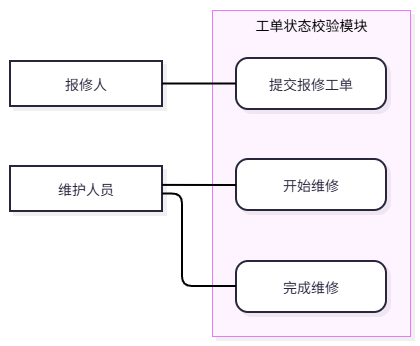

The diagram above was exported from draw.io. Its source (the exported page's mxGraphModel, read from the mxfile embedded in the PNG):
<mxGraphModel dx="471" dy="559" grid="1" gridSize="10" guides="1" tooltips="1" connect="1" arrows="1" fold="1" page="1" pageScale="1" pageWidth="827" pageHeight="1169" math="0" shadow="0">
  <root>
    <mxCell id="0" />
    <mxCell id="1" parent="0" />
    <UserObject label="" mermaidData="{&#10;  &quot;data&quot;: &quot;flowchart LR\n    A[报修人]\n    B[维护人员]\n    subgraph 工单状态校验模块\n        UC1(提交报修工单)\n        UC2(开始维修)\n        UC3(完成维修)\n    end\n    A --- UC1\n    B --- UC2\n    B --- UC3&quot;,&#10;  &quot;config&quot;: null,&#10;  &quot;version&quot;: &quot;12&quot;&#10;}" id="v-KHb8slXvwEBzmRUOSi-1">
      <mxCell connectable="0" parent="1" style="group;transparentBounds=1;editIcon=1;lockedGroup=0;groupPadding=10;" vertex="1">
        <mxGeometry as="geometry" />
      </mxCell>
    </UserObject>
    <UserObject label="工单状态校验模块" mermaidId="n:工单状态校验模块" mermaidBaseStyle="html=1;whiteSpace=nowrap;strokeWidth=1;verticalAlign=top;fillColor=#FDF4FF;strokeColor=#E879F9;fontColor=#000000;fontFamily=Recursive;fontSize=14;shadow=1;shadowColor=#000000;shadowOffsetX=4;shadowOffsetY=4;shadowBlur=0;shadowOpacity=6;" mermaidBaseValue="工单状态校验模块" id="v-KHb8slXvwEBzmRUOSi-2">
      <mxCell parent="v-KHb8slXvwEBzmRUOSi-1" style="html=1;whiteSpace=nowrap;strokeWidth=1;verticalAlign=top;fillColor=#FDF4FF;strokeColor=#E879F9;fontColor=#000000;fontFamily=Recursive;fontSize=14;shadow=1;shadowColor=#000000;shadowOffsetX=4;shadowOffsetY=4;shadowBlur=0;shadowOpacity=6;fontSource=https%3A%2F%2Ffonts.googleapis.com%2Fcss%3Ffamily%3DRecursive;" vertex="1">
        <mxGeometry height="326" width="198" x="232" y="30" as="geometry" />
      </mxCell>
    </UserObject>
    <UserObject label="提交报修工单" mermaidId="n:UC1" mermaidBaseStyle="rounded=1;absoluteArcSize=1;arcSize=24;html=1;whiteSpace=wrap;strokeWidth=2;fillColor=#ffffff;strokeColor=#28253D;fontColor=#28253D;fontFamily=Recursive;fontSize=14;shadow=1;shadowColor=#000000;shadowOffsetX=4;shadowOffsetY=4;shadowBlur=0;shadowOpacity=6;" mermaidBaseValue="提交报修工单" id="v-KHb8slXvwEBzmRUOSi-3">
      <mxCell parent="v-KHb8slXvwEBzmRUOSi-2" style="rounded=1;absoluteArcSize=1;arcSize=24;html=1;whiteSpace=wrap;strokeWidth=2;fillColor=#ffffff;strokeColor=#28253D;fontColor=#28253D;fontFamily=Recursive;fontSize=14;shadow=1;shadowColor=#000000;shadowOffsetX=4;shadowOffsetY=4;shadowBlur=0;shadowOpacity=6;fontSource=https%3A%2F%2Ffonts.googleapis.com%2Fcss%3Ffamily%3DRecursive;" vertex="1">
        <mxGeometry height="51" width="150" x="24" y="48" as="geometry" />
      </mxCell>
    </UserObject>
    <UserObject label="开始维修" mermaidId="n:UC2" mermaidBaseStyle="rounded=1;absoluteArcSize=1;arcSize=24;html=1;whiteSpace=wrap;strokeWidth=2;fillColor=#ffffff;strokeColor=#28253D;fontColor=#28253D;fontFamily=Recursive;fontSize=14;shadow=1;shadowColor=#000000;shadowOffsetX=4;shadowOffsetY=4;shadowBlur=0;shadowOpacity=6;" mermaidBaseValue="开始维修" id="v-KHb8slXvwEBzmRUOSi-4">
      <mxCell parent="v-KHb8slXvwEBzmRUOSi-2" style="rounded=1;absoluteArcSize=1;arcSize=24;html=1;whiteSpace=wrap;strokeWidth=2;fillColor=#ffffff;strokeColor=#28253D;fontColor=#28253D;fontFamily=Recursive;fontSize=14;shadow=1;shadowColor=#000000;shadowOffsetX=4;shadowOffsetY=4;shadowBlur=0;shadowOpacity=6;fontSource=https%3A%2F%2Ffonts.googleapis.com%2Fcss%3Ffamily%3DRecursive;" vertex="1">
        <mxGeometry height="51" width="150" x="24" y="149" as="geometry" />
      </mxCell>
    </UserObject>
    <UserObject label="完成维修" mermaidId="n:UC3" mermaidBaseStyle="rounded=1;absoluteArcSize=1;arcSize=24;html=1;whiteSpace=wrap;strokeWidth=2;fillColor=#ffffff;strokeColor=#28253D;fontColor=#28253D;fontFamily=Recursive;fontSize=14;shadow=1;shadowColor=#000000;shadowOffsetX=4;shadowOffsetY=4;shadowBlur=0;shadowOpacity=6;" mermaidBaseValue="完成维修" id="v-KHb8slXvwEBzmRUOSi-5">
      <mxCell parent="v-KHb8slXvwEBzmRUOSi-2" style="rounded=1;absoluteArcSize=1;arcSize=24;html=1;whiteSpace=wrap;strokeWidth=2;fillColor=#ffffff;strokeColor=#28253D;fontColor=#28253D;fontFamily=Recursive;fontSize=14;shadow=1;shadowColor=#000000;shadowOffsetX=4;shadowOffsetY=4;shadowBlur=0;shadowOpacity=6;fontSource=https%3A%2F%2Ffonts.googleapis.com%2Fcss%3Ffamily%3DRecursive;" vertex="1">
        <mxGeometry height="51" width="150" x="24" y="251" as="geometry" />
      </mxCell>
    </UserObject>
    <UserObject label="报修人" mermaidId="n:A" mermaidBaseStyle="html=1;whiteSpace=wrap;strokeWidth=2;fillColor=#ffffff;strokeColor=#28253D;fontColor=#28253D;fontFamily=Recursive;fontSize=14;shadow=1;shadowColor=#000000;shadowOffsetX=4;shadowOffsetY=4;shadowBlur=0;shadowOpacity=6;" mermaidBaseValue="报修人" id="v-KHb8slXvwEBzmRUOSi-6">
      <mxCell parent="v-KHb8slXvwEBzmRUOSi-1" style="html=1;whiteSpace=wrap;strokeWidth=2;fillColor=#ffffff;strokeColor=#28253D;fontColor=#28253D;fontFamily=Recursive;fontSize=14;shadow=1;shadowColor=#000000;shadowOffsetX=4;shadowOffsetY=4;shadowBlur=0;shadowOpacity=6;fontSource=https%3A%2F%2Ffonts.googleapis.com%2Fcss%3Ffamily%3DRecursive;" vertex="1">
        <mxGeometry height="45" width="152" x="30" y="81" as="geometry" />
      </mxCell>
    </UserObject>
    <UserObject label="维护人员" mermaidId="n:B" mermaidBaseStyle="html=1;whiteSpace=wrap;strokeWidth=2;fillColor=#ffffff;strokeColor=#28253D;fontColor=#28253D;fontFamily=Recursive;fontSize=14;shadow=1;shadowColor=#000000;shadowOffsetX=4;shadowOffsetY=4;shadowBlur=0;shadowOpacity=6;" mermaidBaseValue="维护人员" id="v-KHb8slXvwEBzmRUOSi-7">
      <mxCell parent="v-KHb8slXvwEBzmRUOSi-1" style="html=1;whiteSpace=wrap;strokeWidth=2;fillColor=#ffffff;strokeColor=#28253D;fontColor=#28253D;fontFamily=Recursive;fontSize=14;shadow=1;shadowColor=#000000;shadowOffsetX=4;shadowOffsetY=4;shadowBlur=0;shadowOpacity=6;fontSource=https%3A%2F%2Ffonts.googleapis.com%2Fcss%3Ffamily%3DRecursive;" vertex="1">
        <mxGeometry height="45" width="152" x="30" y="186" as="geometry" />
      </mxCell>
    </UserObject>
    <UserObject label="" mermaidId="e:A-&gt;UC1#0" mermaidBaseStyle="edgeStyle=orthogonalEdgeStyle;rounded=1;curved=0;startArrow=none;endArrow=none;jumpStyle=arc;jumpSize=12;strokeColor=#000000;exitX=1;exitY=0.5;entryX=0;entryY=0.5;strokeWidth=2;" mermaidBaseValue="" id="v-KHb8slXvwEBzmRUOSi-8">
      <mxCell edge="1" parent="v-KHb8slXvwEBzmRUOSi-1" source="v-KHb8slXvwEBzmRUOSi-6" style="edgeStyle=orthogonalEdgeStyle;rounded=1;curved=0;startArrow=none;endArrow=none;jumpStyle=arc;jumpSize=12;strokeColor=#000000;exitX=1;exitY=0.5;entryX=0;entryY=0.5;strokeWidth=2;fontSize=12;startSize=8;endSize=8;" target="v-KHb8slXvwEBzmRUOSi-3">
        <mxGeometry relative="1" as="geometry">
          <Array as="points" />
        </mxGeometry>
      </mxCell>
    </UserObject>
    <UserObject label="" mermaidId="e:B-&gt;UC2#0" mermaidBaseStyle="edgeStyle=orthogonalEdgeStyle;rounded=1;curved=0;startArrow=none;endArrow=none;jumpStyle=arc;jumpSize=12;strokeColor=#000000;exitX=1;exitY=0.42;entryX=0;entryY=0.51;strokeWidth=2;" mermaidBaseValue="" id="v-KHb8slXvwEBzmRUOSi-9">
      <mxCell edge="1" parent="v-KHb8slXvwEBzmRUOSi-1" source="v-KHb8slXvwEBzmRUOSi-7" style="edgeStyle=orthogonalEdgeStyle;rounded=1;curved=0;startArrow=none;endArrow=none;jumpStyle=arc;jumpSize=12;strokeColor=#000000;exitX=1;exitY=0.42;entryX=0;entryY=0.51;strokeWidth=2;fontSize=12;startSize=8;endSize=8;" target="v-KHb8slXvwEBzmRUOSi-4">
        <mxGeometry relative="1" as="geometry">
          <Array as="points" />
        </mxGeometry>
      </mxCell>
    </UserObject>
    <UserObject label="" mermaidId="e:B-&gt;UC3#0" mermaidBaseStyle="edgeStyle=orthogonalEdgeStyle;rounded=1;curved=0;startArrow=none;endArrow=none;jumpStyle=arc;jumpSize=12;strokeColor=#000000;exitX=1;exitY=0.61;entryX=0;entryY=0.49;strokeWidth=2;" mermaidBaseValue="" id="v-KHb8slXvwEBzmRUOSi-10">
      <mxCell edge="1" parent="v-KHb8slXvwEBzmRUOSi-1" source="v-KHb8slXvwEBzmRUOSi-7" style="edgeStyle=orthogonalEdgeStyle;rounded=1;curved=0;startArrow=none;endArrow=none;jumpStyle=arc;jumpSize=12;strokeColor=#000000;exitX=1;exitY=0.61;entryX=0;entryY=0.49;strokeWidth=2;fontSize=12;startSize=8;endSize=8;" target="v-KHb8slXvwEBzmRUOSi-5">
        <mxGeometry relative="1" as="geometry">
          <Array as="points">
            <mxPoint x="202" y="213" />
            <mxPoint x="202" y="306" />
            <mxPoint x="222" y="306" />
          </Array>
        </mxGeometry>
      </mxCell>
    </UserObject>
  </root>
</mxGraphModel>